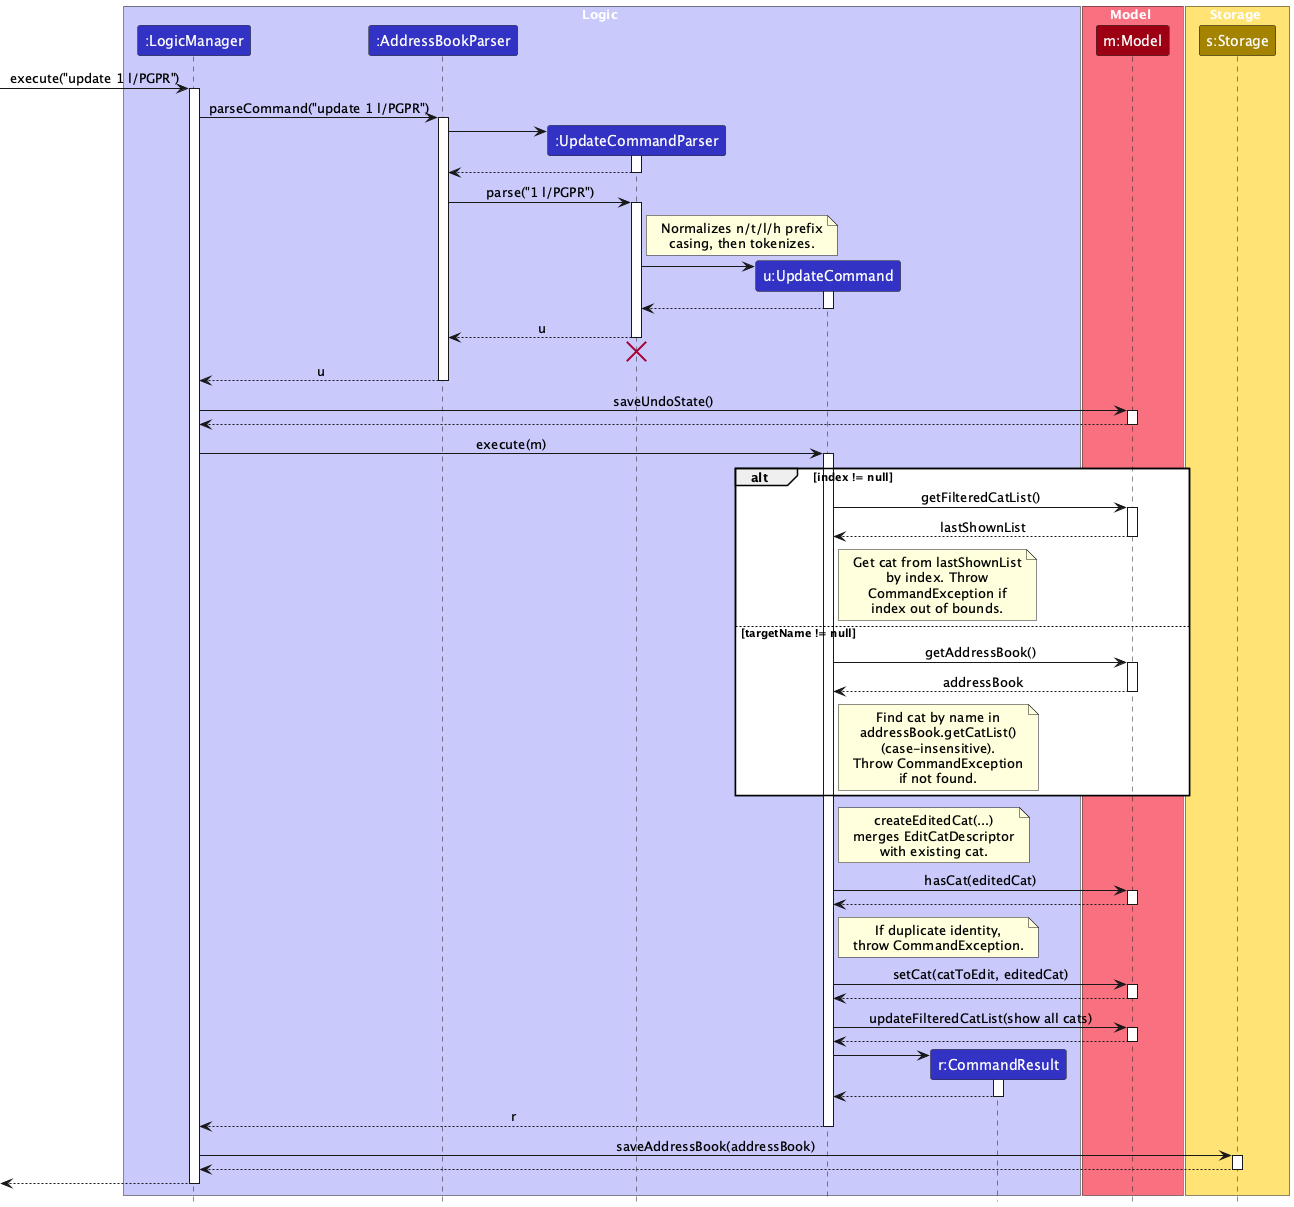

The diagram above was rendered by PlantUML. Its source (embedded in the PNG):
@startuml
!include style.puml
skinparam ArrowFontStyle plain

box Logic LOGIC_COLOR_T1
participant ":LogicManager" as LogicManager LOGIC_COLOR
participant ":AddressBookParser" as AddressBookParser LOGIC_COLOR
participant ":UpdateCommandParser" as UpdateCommandParser LOGIC_COLOR
participant "u:UpdateCommand" as UpdateCommand LOGIC_COLOR
participant "r:CommandResult" as CommandResult LOGIC_COLOR
end box

box Model MODEL_COLOR_T1
participant "m:Model" as Model MODEL_COLOR
end box

box Storage STORAGE_COLOR_T1
participant "s:Storage" as Storage STORAGE_COLOR
end box

[-> LogicManager : execute("update 1 l/PGPR")
activate LogicManager

LogicManager -> AddressBookParser : parseCommand("update 1 l/PGPR")
activate AddressBookParser

create UpdateCommandParser
AddressBookParser -> UpdateCommandParser
activate UpdateCommandParser

UpdateCommandParser --> AddressBookParser
deactivate UpdateCommandParser

AddressBookParser -> UpdateCommandParser : parse("1 l/PGPR")
activate UpdateCommandParser

note right of UpdateCommandParser : Normalizes n/t/l/h prefix\ncasing, then tokenizes.

create UpdateCommand
UpdateCommandParser -> UpdateCommand
activate UpdateCommand

UpdateCommand --> UpdateCommandParser :
deactivate UpdateCommand

UpdateCommandParser --> AddressBookParser : u
deactivate UpdateCommandParser
'Hidden arrow to position the destroy marker below the end of the activation bar.
UpdateCommandParser -[hidden]-> AddressBookParser
destroy UpdateCommandParser

AddressBookParser --> LogicManager : u
deactivate AddressBookParser

LogicManager -> Model : saveUndoState()
activate Model

Model --> LogicManager
deactivate Model

LogicManager -> UpdateCommand : execute(m)
activate UpdateCommand

alt index != null

    UpdateCommand -> Model : getFilteredCatList()
    activate Model

    Model --> UpdateCommand : lastShownList
    deactivate Model

    note right of UpdateCommand : Get cat from lastShownList\nby index. Throw\nCommandException if\nindex out of bounds.

else targetName != null

    UpdateCommand -> Model : getAddressBook()
    activate Model

    Model --> UpdateCommand : addressBook
    deactivate Model

    note right of UpdateCommand : Find cat by name in\naddressBook.getCatList()\n(case-insensitive).\nThrow CommandException\nif not found.

end

note right of UpdateCommand : createEditedCat(...)\nmerges EditCatDescriptor\nwith existing cat.

UpdateCommand -> Model : hasCat(editedCat)
activate Model

Model --> UpdateCommand
deactivate Model

note right of UpdateCommand : If duplicate identity,\nthrow CommandException.

UpdateCommand -> Model : setCat(catToEdit, editedCat)
activate Model

Model --> UpdateCommand
deactivate Model

UpdateCommand -> Model : updateFilteredCatList(show all cats)
activate Model

Model --> UpdateCommand
deactivate Model

create CommandResult
UpdateCommand -> CommandResult
activate CommandResult

CommandResult --> UpdateCommand
deactivate CommandResult

UpdateCommand --> LogicManager : r
deactivate UpdateCommand

LogicManager -> Storage : saveAddressBook(addressBook)
activate Storage

Storage --> LogicManager
deactivate Storage

[<--LogicManager
deactivate LogicManager
@enduml